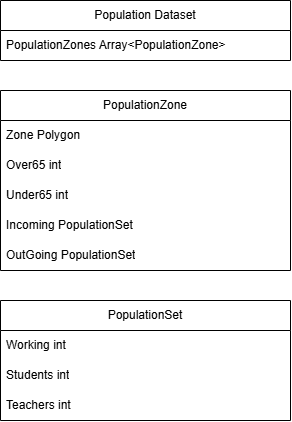

The diagram above was exported from draw.io. Its source (the exported page's mxGraphModel, read from the mxfile embedded in the PNG):
<mxGraphModel dx="1542" dy="886" grid="1" gridSize="10" guides="1" tooltips="1" connect="1" arrows="1" fold="1" page="1" pageScale="1" pageWidth="850" pageHeight="1100" math="0" shadow="0">
  <root>
    <mxCell id="0" />
    <mxCell id="1" parent="0" />
    <mxCell id="tiwpdZ-_Fa5HXJw19Y5W-1" parent="1" style="swimlane;fontStyle=0;childLayout=stackLayout;horizontal=1;startSize=30;horizontalStack=0;resizeParent=1;resizeParentMax=0;resizeLast=0;collapsible=1;marginBottom=0;whiteSpace=wrap;html=1;" value="Population Dataset" vertex="1">
      <mxGeometry height="60" width="290" x="230" y="30" as="geometry" />
    </mxCell>
    <mxCell id="tiwpdZ-_Fa5HXJw19Y5W-2" parent="tiwpdZ-_Fa5HXJw19Y5W-1" style="text;strokeColor=none;fillColor=none;align=left;verticalAlign=middle;spacingLeft=4;spacingRight=4;overflow=hidden;points=[[0,0.5],[1,0.5]];portConstraint=eastwest;rotatable=0;whiteSpace=wrap;html=1;" value="PopulationZones Array&amp;lt;PopulationZone&amp;gt;" vertex="1">
      <mxGeometry height="30" width="290" y="30" as="geometry" />
    </mxCell>
    <mxCell id="tiwpdZ-_Fa5HXJw19Y5W-3" parent="1" style="swimlane;fontStyle=0;childLayout=stackLayout;horizontal=1;startSize=30;horizontalStack=0;resizeParent=1;resizeParentMax=0;resizeLast=0;collapsible=1;marginBottom=0;whiteSpace=wrap;html=1;" value="PopulationZone" vertex="1">
      <mxGeometry height="180" width="290" x="230" y="120" as="geometry" />
    </mxCell>
    <mxCell id="tiwpdZ-_Fa5HXJw19Y5W-4" parent="tiwpdZ-_Fa5HXJw19Y5W-3" style="text;strokeColor=none;fillColor=none;align=left;verticalAlign=middle;spacingLeft=4;spacingRight=4;overflow=hidden;points=[[0,0.5],[1,0.5]];portConstraint=eastwest;rotatable=0;whiteSpace=wrap;html=1;" value="Zone Polygon" vertex="1">
      <mxGeometry height="30" width="290" y="30" as="geometry" />
    </mxCell>
    <mxCell id="tiwpdZ-_Fa5HXJw19Y5W-5" parent="tiwpdZ-_Fa5HXJw19Y5W-3" style="text;strokeColor=none;fillColor=none;align=left;verticalAlign=middle;spacingLeft=4;spacingRight=4;overflow=hidden;points=[[0,0.5],[1,0.5]];portConstraint=eastwest;rotatable=0;whiteSpace=wrap;html=1;" value="Over65 int" vertex="1">
      <mxGeometry height="30" width="290" y="60" as="geometry" />
    </mxCell>
    <mxCell id="tiwpdZ-_Fa5HXJw19Y5W-6" parent="tiwpdZ-_Fa5HXJw19Y5W-3" style="text;strokeColor=none;fillColor=none;align=left;verticalAlign=middle;spacingLeft=4;spacingRight=4;overflow=hidden;points=[[0,0.5],[1,0.5]];portConstraint=eastwest;rotatable=0;whiteSpace=wrap;html=1;" value="Under65 int" vertex="1">
      <mxGeometry height="30" width="290" y="90" as="geometry" />
    </mxCell>
    <mxCell id="tiwpdZ-_Fa5HXJw19Y5W-7" parent="tiwpdZ-_Fa5HXJw19Y5W-3" style="text;strokeColor=none;fillColor=none;align=left;verticalAlign=middle;spacingLeft=4;spacingRight=4;overflow=hidden;points=[[0,0.5],[1,0.5]];portConstraint=eastwest;rotatable=0;whiteSpace=wrap;html=1;" value="Incoming PopulationSet" vertex="1">
      <mxGeometry height="30" width="290" y="120" as="geometry" />
    </mxCell>
    <mxCell id="tiwpdZ-_Fa5HXJw19Y5W-8" parent="tiwpdZ-_Fa5HXJw19Y5W-3" style="text;strokeColor=none;fillColor=none;align=left;verticalAlign=middle;spacingLeft=4;spacingRight=4;overflow=hidden;points=[[0,0.5],[1,0.5]];portConstraint=eastwest;rotatable=0;whiteSpace=wrap;html=1;" value="OutGoing PopulationSet" vertex="1">
      <mxGeometry height="30" width="290" y="150" as="geometry" />
    </mxCell>
    <mxCell id="tiwpdZ-_Fa5HXJw19Y5W-9" parent="1" style="swimlane;fontStyle=0;childLayout=stackLayout;horizontal=1;startSize=30;horizontalStack=0;resizeParent=1;resizeParentMax=0;resizeLast=0;collapsible=1;marginBottom=0;whiteSpace=wrap;html=1;" value="PopulationSet" vertex="1">
      <mxGeometry height="120" width="290" x="230" y="330" as="geometry" />
    </mxCell>
    <mxCell id="tiwpdZ-_Fa5HXJw19Y5W-10" parent="tiwpdZ-_Fa5HXJw19Y5W-9" style="text;strokeColor=none;fillColor=none;align=left;verticalAlign=middle;spacingLeft=4;spacingRight=4;overflow=hidden;points=[[0,0.5],[1,0.5]];portConstraint=eastwest;rotatable=0;whiteSpace=wrap;html=1;" value="Working int" vertex="1">
      <mxGeometry height="30" width="290" y="30" as="geometry" />
    </mxCell>
    <mxCell id="tiwpdZ-_Fa5HXJw19Y5W-11" parent="tiwpdZ-_Fa5HXJw19Y5W-9" style="text;strokeColor=none;fillColor=none;align=left;verticalAlign=middle;spacingLeft=4;spacingRight=4;overflow=hidden;points=[[0,0.5],[1,0.5]];portConstraint=eastwest;rotatable=0;whiteSpace=wrap;html=1;" value="Students int" vertex="1">
      <mxGeometry height="30" width="290" y="60" as="geometry" />
    </mxCell>
    <mxCell id="tiwpdZ-_Fa5HXJw19Y5W-12" parent="tiwpdZ-_Fa5HXJw19Y5W-9" style="text;strokeColor=none;fillColor=none;align=left;verticalAlign=middle;spacingLeft=4;spacingRight=4;overflow=hidden;points=[[0,0.5],[1,0.5]];portConstraint=eastwest;rotatable=0;whiteSpace=wrap;html=1;" value="Teachers int" vertex="1">
      <mxGeometry height="30" width="290" y="90" as="geometry" />
    </mxCell>
  </root>
</mxGraphModel>